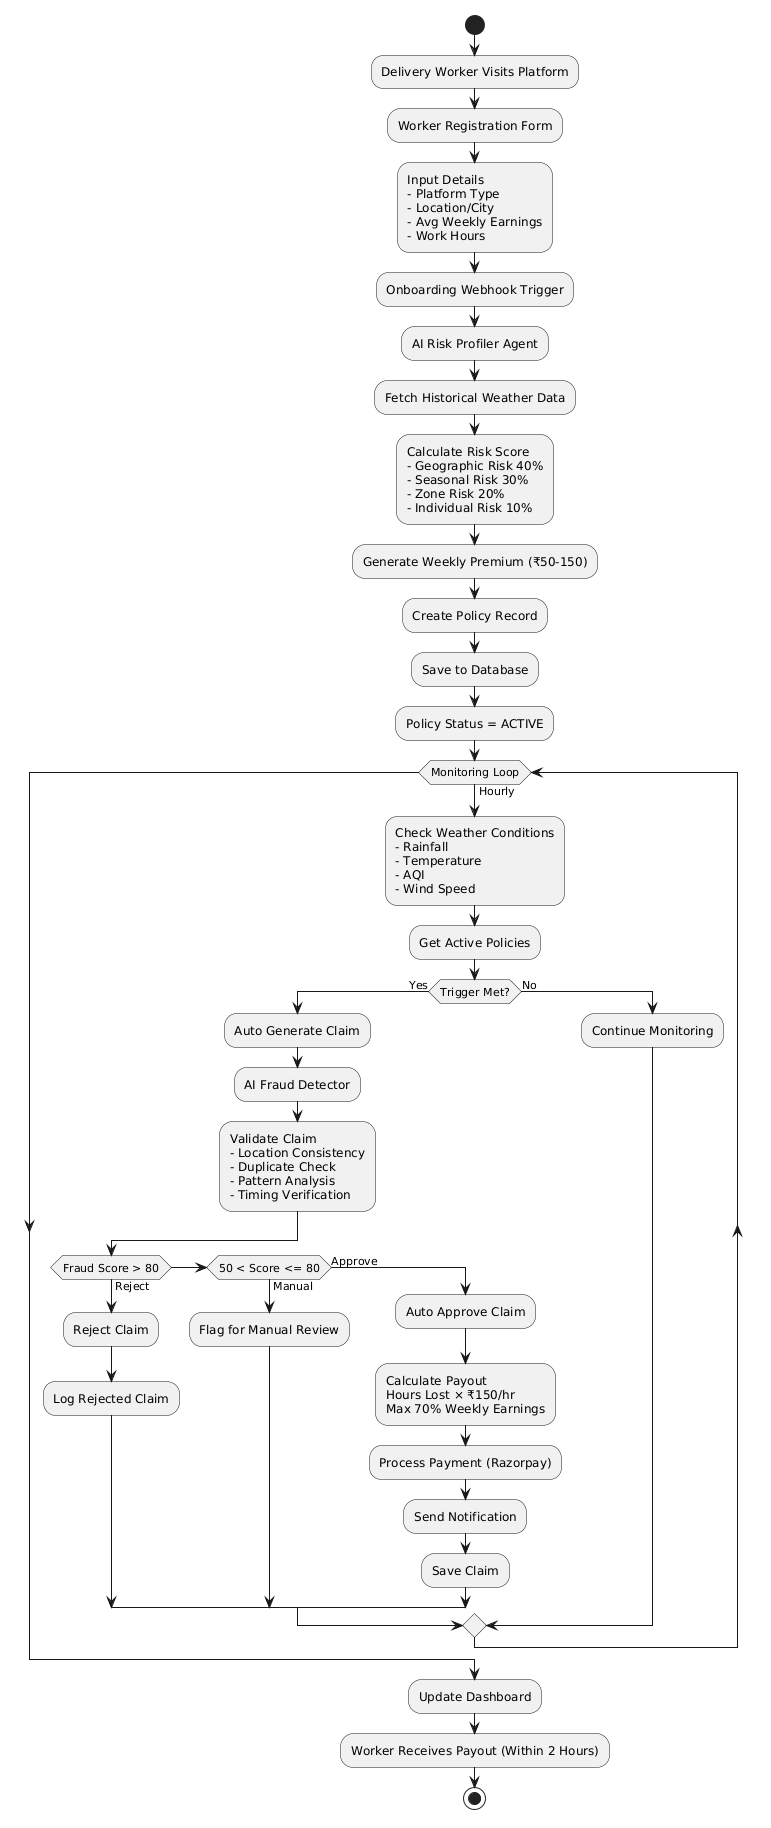

The diagram above was rendered by PlantUML. Its source (embedded in the PNG):
@startuml
start

:Delivery Worker Visits Platform;

:Worker Registration Form;

:Input Details
- Platform Type
- Location/City
- Avg Weekly Earnings
- Work Hours;

:Onboarding Webhook Trigger;

:AI Risk Profiler Agent;

:Fetch Historical Weather Data;

:Calculate Risk Score
- Geographic Risk 40%
- Seasonal Risk 30%
- Zone Risk 20%
- Individual Risk 10%;

:Generate Weekly Premium (₹50-150);

:Create Policy Record;
:Save to Database;

:Policy Status = ACTIVE;

while (Monitoring Loop) is (Hourly)
    :Check Weather Conditions
    - Rainfall
    - Temperature
    - AQI
    - Wind Speed;

    :Get Active Policies;

    if (Trigger Met?) then (Yes)
        :Auto Generate Claim;

        :AI Fraud Detector;

        :Validate Claim
        - Location Consistency
        - Duplicate Check
        - Pattern Analysis
        - Timing Verification;

        if (Fraud Score > 80) then (Reject)
            :Reject Claim;
            :Log Rejected Claim;

        elseif (50 < Score <= 80) then (Manual)
            :Flag for Manual Review;

        else (Approve)
            :Auto Approve Claim;

            :Calculate Payout
            Hours Lost × ₹150/hr
            Max 70% Weekly Earnings;

            :Process Payment (Razorpay);

            :Send Notification;

            :Save Claim;
        endif

    else (No)
        :Continue Monitoring;
    endif
endwhile

:Update Dashboard;

:Worker Receives Payout (Within 2 Hours);

stop
@enduml